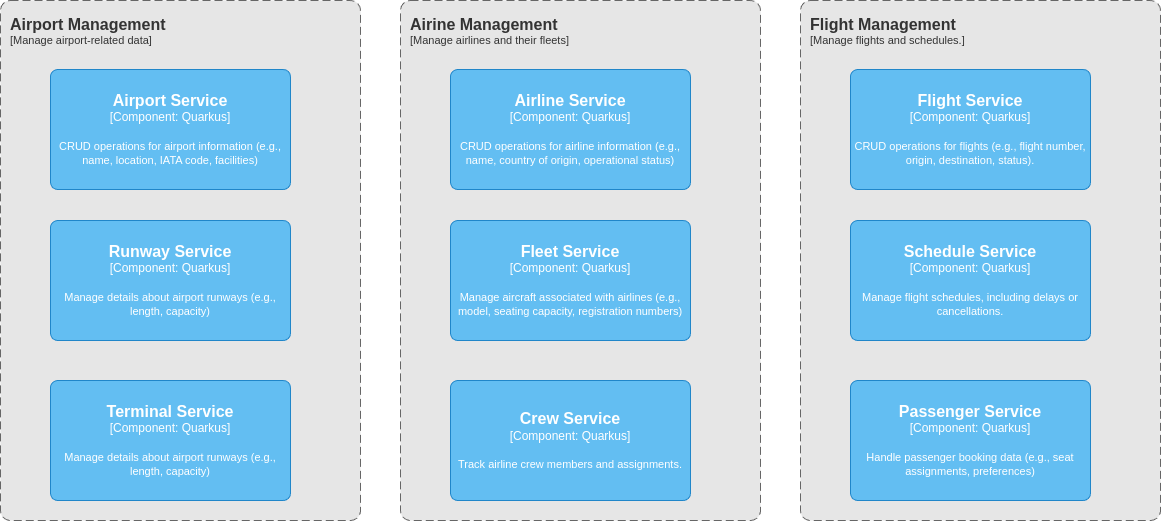

The diagram above was exported from draw.io. Its source (the exported page's mxGraphModel, read from the mxfile embedded in the PNG):
<mxGraphModel dx="612" dy="446" grid="1" gridSize="10" guides="1" tooltips="1" connect="1" arrows="1" fold="1" page="1" pageScale="1" pageWidth="850" pageHeight="1100" background="#ffffff" math="0" shadow="0">
  <root>
    <mxCell id="0" />
    <mxCell id="1" parent="0" />
    <object placeholders="1" c4Name="Airport Management" c4Type="ContainerScopeBoundary" c4Application="Manage airport-related data" label="&lt;font style=&quot;font-size: 16px&quot;&gt;&lt;b&gt;&lt;div style=&quot;text-align: left&quot;&gt;%c4Name%&lt;/div&gt;&lt;/b&gt;&lt;/font&gt;&lt;div style=&quot;text-align: left&quot;&gt;[%c4Application%]&lt;/div&gt;" id="2">
      <mxCell style="rounded=1;fontSize=11;whiteSpace=wrap;html=1;dashed=1;arcSize=20;fillColor=#E6E6E6;strokeColor=#666666;fontColor=#333333;labelBackgroundColor=none;align=left;verticalAlign=top;labelBorderColor=none;spacingTop=0;spacing=10;dashPattern=8 4;metaEdit=1;rotatable=0;perimeter=rectanglePerimeter;noLabel=0;labelPadding=0;allowArrows=0;connectable=0;expand=0;recursiveResize=0;editable=1;pointerEvents=0;absoluteArcSize=1;points=[[0.25,0,0],[0.5,0,0],[0.75,0,0],[1,0.25,0],[1,0.5,0],[1,0.75,0],[0.75,1,0],[0.5,1,0],[0.25,1,0],[0,0.75,0],[0,0.5,0],[0,0.25,0]];" parent="1" vertex="1">
        <mxGeometry x="80" y="80" width="360" height="520" as="geometry" />
      </mxCell>
    </object>
    <object placeholders="1" c4Name="Airport Service" c4Type="Component" c4Technology="Quarkus" c4Description="CRUD operations for airport information (e.g., name, location, IATA code, facilities)" label="&lt;font style=&quot;font-size: 16px&quot;&gt;&lt;b&gt;%c4Name%&lt;/b&gt;&lt;/font&gt;&lt;div&gt;[%c4Type%: %c4Technology%]&lt;/div&gt;&lt;br&gt;&lt;div&gt;&lt;font style=&quot;font-size: 11px&quot;&gt;%c4Description%&lt;/font&gt;&lt;/div&gt;" id="3">
      <mxCell style="rounded=1;whiteSpace=wrap;html=1;labelBackgroundColor=none;fillColor=#63BEF2;fontColor=#ffffff;align=center;arcSize=6;strokeColor=#2086C9;metaEdit=1;resizable=0;points=[[0.25,0,0],[0.5,0,0],[0.75,0,0],[1,0.25,0],[1,0.5,0],[1,0.75,0],[0.75,1,0],[0.5,1,0],[0.25,1,0],[0,0.75,0],[0,0.5,0],[0,0.25,0]];" parent="1" vertex="1">
        <mxGeometry x="130" y="149" width="240" height="120" as="geometry" />
      </mxCell>
    </object>
    <object placeholders="1" c4Name="Runway Service" c4Type="Component" c4Technology="Quarkus" c4Description="Manage details about airport runways (e.g., length, capacity)" label="&lt;font style=&quot;font-size: 16px&quot;&gt;&lt;b&gt;%c4Name%&lt;/b&gt;&lt;/font&gt;&lt;div&gt;[%c4Type%: %c4Technology%]&lt;/div&gt;&lt;br&gt;&lt;div&gt;&lt;font style=&quot;font-size: 11px&quot;&gt;%c4Description%&lt;/font&gt;&lt;/div&gt;" id="4">
      <mxCell style="rounded=1;whiteSpace=wrap;html=1;labelBackgroundColor=none;fillColor=#63BEF2;fontColor=#ffffff;align=center;arcSize=6;strokeColor=#2086C9;metaEdit=1;resizable=0;points=[[0.25,0,0],[0.5,0,0],[0.75,0,0],[1,0.25,0],[1,0.5,0],[1,0.75,0],[0.75,1,0],[0.5,1,0],[0.25,1,0],[0,0.75,0],[0,0.5,0],[0,0.25,0]];" parent="1" vertex="1">
        <mxGeometry x="130" y="300" width="240" height="120" as="geometry" />
      </mxCell>
    </object>
    <object placeholders="1" c4Name="Terminal Service" c4Type="Component" c4Technology="Quarkus" c4Description="Manage details about airport runways (e.g., length, capacity)" label="&lt;font style=&quot;font-size: 16px&quot;&gt;&lt;b&gt;%c4Name%&lt;/b&gt;&lt;/font&gt;&lt;div&gt;[%c4Type%: %c4Technology%]&lt;/div&gt;&lt;br&gt;&lt;div&gt;&lt;font style=&quot;font-size: 11px&quot;&gt;%c4Description%&lt;/font&gt;&lt;/div&gt;" id="5">
      <mxCell style="rounded=1;whiteSpace=wrap;html=1;labelBackgroundColor=none;fillColor=#63BEF2;fontColor=#ffffff;align=center;arcSize=6;strokeColor=#2086C9;metaEdit=1;resizable=0;points=[[0.25,0,0],[0.5,0,0],[0.75,0,0],[1,0.25,0],[1,0.5,0],[1,0.75,0],[0.75,1,0],[0.5,1,0],[0.25,1,0],[0,0.75,0],[0,0.5,0],[0,0.25,0]];" parent="1" vertex="1">
        <mxGeometry x="130" y="460" width="240" height="120" as="geometry" />
      </mxCell>
    </object>
    <object placeholders="1" c4Name="Airine Management" c4Type="ContainerScopeBoundary" c4Application="Manage airlines and their fleets" label="&lt;font style=&quot;font-size: 16px&quot;&gt;&lt;b&gt;&lt;div style=&quot;text-align: left&quot;&gt;%c4Name%&lt;/div&gt;&lt;/b&gt;&lt;/font&gt;&lt;div style=&quot;text-align: left&quot;&gt;[%c4Application%]&lt;/div&gt;" id="6">
      <mxCell style="rounded=1;fontSize=11;whiteSpace=wrap;html=1;dashed=1;arcSize=20;fillColor=#E6E6E6;strokeColor=#666666;fontColor=#333333;labelBackgroundColor=none;align=left;verticalAlign=top;labelBorderColor=none;spacingTop=0;spacing=10;dashPattern=8 4;metaEdit=1;rotatable=0;perimeter=rectanglePerimeter;noLabel=0;labelPadding=0;allowArrows=0;connectable=0;expand=0;recursiveResize=0;editable=1;pointerEvents=0;absoluteArcSize=1;points=[[0.25,0,0],[0.5,0,0],[0.75,0,0],[1,0.25,0],[1,0.5,0],[1,0.75,0],[0.75,1,0],[0.5,1,0],[0.25,1,0],[0,0.75,0],[0,0.5,0],[0,0.25,0]];" parent="1" vertex="1">
        <mxGeometry x="480" y="80" width="360" height="520" as="geometry" />
      </mxCell>
    </object>
    <object placeholders="1" c4Name="Airline Service" c4Type="Component" c4Technology="Quarkus" c4Description="CRUD operations for airline information (e.g., name, country of origin, operational status)" label="&lt;font style=&quot;font-size: 16px&quot;&gt;&lt;b&gt;%c4Name%&lt;/b&gt;&lt;/font&gt;&lt;div&gt;[%c4Type%: %c4Technology%]&lt;/div&gt;&lt;br&gt;&lt;div&gt;&lt;font style=&quot;font-size: 11px&quot;&gt;%c4Description%&lt;/font&gt;&lt;/div&gt;" id="7">
      <mxCell style="rounded=1;whiteSpace=wrap;html=1;labelBackgroundColor=none;fillColor=#63BEF2;fontColor=#ffffff;align=center;arcSize=6;strokeColor=#2086C9;metaEdit=1;resizable=0;points=[[0.25,0,0],[0.5,0,0],[0.75,0,0],[1,0.25,0],[1,0.5,0],[1,0.75,0],[0.75,1,0],[0.5,1,0],[0.25,1,0],[0,0.75,0],[0,0.5,0],[0,0.25,0]];" parent="1" vertex="1">
        <mxGeometry x="530" y="149" width="240" height="120" as="geometry" />
      </mxCell>
    </object>
    <object placeholders="1" c4Name="Fleet Service" c4Type="Component" c4Technology="Quarkus" c4Description="Manage aircraft associated with airlines (e.g., model, seating capacity, registration numbers)" label="&lt;font style=&quot;font-size: 16px&quot;&gt;&lt;b&gt;%c4Name%&lt;/b&gt;&lt;/font&gt;&lt;div&gt;[%c4Type%: %c4Technology%]&lt;/div&gt;&lt;br&gt;&lt;div&gt;&lt;font style=&quot;font-size: 11px&quot;&gt;%c4Description%&lt;/font&gt;&lt;/div&gt;" id="8">
      <mxCell style="rounded=1;whiteSpace=wrap;html=1;labelBackgroundColor=none;fillColor=#63BEF2;fontColor=#ffffff;align=center;arcSize=6;strokeColor=#2086C9;metaEdit=1;resizable=0;points=[[0.25,0,0],[0.5,0,0],[0.75,0,0],[1,0.25,0],[1,0.5,0],[1,0.75,0],[0.75,1,0],[0.5,1,0],[0.25,1,0],[0,0.75,0],[0,0.5,0],[0,0.25,0]];" parent="1" vertex="1">
        <mxGeometry x="530" y="300" width="240" height="120" as="geometry" />
      </mxCell>
    </object>
    <object placeholders="1" c4Name="Crew Service" c4Type="Component" c4Technology="Quarkus" c4Description="Track airline crew members and assignments.&#10;" label="&lt;font style=&quot;font-size: 16px&quot;&gt;&lt;b&gt;%c4Name%&lt;/b&gt;&lt;/font&gt;&lt;div&gt;[%c4Type%: %c4Technology%]&lt;/div&gt;&lt;br&gt;&lt;div&gt;&lt;font style=&quot;font-size: 11px&quot;&gt;%c4Description%&lt;/font&gt;&lt;/div&gt;" id="9">
      <mxCell style="rounded=1;whiteSpace=wrap;html=1;labelBackgroundColor=none;fillColor=#63BEF2;fontColor=#ffffff;align=center;arcSize=6;strokeColor=#2086C9;metaEdit=1;resizable=0;points=[[0.25,0,0],[0.5,0,0],[0.75,0,0],[1,0.25,0],[1,0.5,0],[1,0.75,0],[0.75,1,0],[0.5,1,0],[0.25,1,0],[0,0.75,0],[0,0.5,0],[0,0.25,0]];" parent="1" vertex="1">
        <mxGeometry x="530" y="460" width="240" height="120" as="geometry" />
      </mxCell>
    </object>
    <object placeholders="1" c4Name="Flight Management" c4Type="ContainerScopeBoundary" c4Application="Manage flights and schedules." label="&lt;font style=&quot;font-size: 16px&quot;&gt;&lt;b&gt;&lt;div style=&quot;text-align: left&quot;&gt;%c4Name%&lt;/div&gt;&lt;/b&gt;&lt;/font&gt;&lt;div style=&quot;text-align: left&quot;&gt;[%c4Application%]&lt;/div&gt;" id="10">
      <mxCell style="rounded=1;fontSize=11;whiteSpace=wrap;html=1;dashed=1;arcSize=20;fillColor=#E6E6E6;strokeColor=#666666;fontColor=#333333;labelBackgroundColor=none;align=left;verticalAlign=top;labelBorderColor=none;spacingTop=0;spacing=10;dashPattern=8 4;metaEdit=1;rotatable=0;perimeter=rectanglePerimeter;noLabel=0;labelPadding=0;allowArrows=0;connectable=0;expand=0;recursiveResize=0;editable=1;pointerEvents=0;absoluteArcSize=1;points=[[0.25,0,0],[0.5,0,0],[0.75,0,0],[1,0.25,0],[1,0.5,0],[1,0.75,0],[0.75,1,0],[0.5,1,0],[0.25,1,0],[0,0.75,0],[0,0.5,0],[0,0.25,0]];" parent="1" vertex="1">
        <mxGeometry x="880" y="80" width="360" height="520" as="geometry" />
      </mxCell>
    </object>
    <object placeholders="1" c4Name="Flight Service" c4Type="Component" c4Technology="Quarkus" c4Description="CRUD operations for flights (e.g., flight number, origin, destination, status)." label="&lt;font style=&quot;font-size: 16px&quot;&gt;&lt;b&gt;%c4Name%&lt;/b&gt;&lt;/font&gt;&lt;div&gt;[%c4Type%: %c4Technology%]&lt;/div&gt;&lt;br&gt;&lt;div&gt;&lt;font style=&quot;font-size: 11px&quot;&gt;%c4Description%&lt;/font&gt;&lt;/div&gt;" id="11">
      <mxCell style="rounded=1;whiteSpace=wrap;html=1;labelBackgroundColor=none;fillColor=#63BEF2;fontColor=#ffffff;align=center;arcSize=6;strokeColor=#2086C9;metaEdit=1;resizable=0;points=[[0.25,0,0],[0.5,0,0],[0.75,0,0],[1,0.25,0],[1,0.5,0],[1,0.75,0],[0.75,1,0],[0.5,1,0],[0.25,1,0],[0,0.75,0],[0,0.5,0],[0,0.25,0]];" parent="1" vertex="1">
        <mxGeometry x="930" y="149" width="240" height="120" as="geometry" />
      </mxCell>
    </object>
    <object placeholders="1" c4Name="Schedule Service" c4Type="Component" c4Technology="Quarkus" c4Description="Manage flight schedules, including delays or cancellations." label="&lt;font style=&quot;font-size: 16px&quot;&gt;&lt;b&gt;%c4Name%&lt;/b&gt;&lt;/font&gt;&lt;div&gt;[%c4Type%: %c4Technology%]&lt;/div&gt;&lt;br&gt;&lt;div&gt;&lt;font style=&quot;font-size: 11px&quot;&gt;%c4Description%&lt;/font&gt;&lt;/div&gt;" id="12">
      <mxCell style="rounded=1;whiteSpace=wrap;html=1;labelBackgroundColor=none;fillColor=#63BEF2;fontColor=#ffffff;align=center;arcSize=6;strokeColor=#2086C9;metaEdit=1;resizable=0;points=[[0.25,0,0],[0.5,0,0],[0.75,0,0],[1,0.25,0],[1,0.5,0],[1,0.75,0],[0.75,1,0],[0.5,1,0],[0.25,1,0],[0,0.75,0],[0,0.5,0],[0,0.25,0]];" parent="1" vertex="1">
        <mxGeometry x="930" y="300" width="240" height="120" as="geometry" />
      </mxCell>
    </object>
    <object placeholders="1" c4Name="Passenger Service" c4Type="Component" c4Technology="Quarkus" c4Description="Handle passenger booking data (e.g., seat assignments, preferences)" label="&lt;font style=&quot;font-size: 16px&quot;&gt;&lt;b&gt;%c4Name%&lt;/b&gt;&lt;/font&gt;&lt;div&gt;[%c4Type%: %c4Technology%]&lt;/div&gt;&lt;br&gt;&lt;div&gt;&lt;font style=&quot;font-size: 11px&quot;&gt;%c4Description%&lt;/font&gt;&lt;/div&gt;" id="13">
      <mxCell style="rounded=1;whiteSpace=wrap;html=1;labelBackgroundColor=none;fillColor=#63BEF2;fontColor=#ffffff;align=center;arcSize=6;strokeColor=#2086C9;metaEdit=1;resizable=0;points=[[0.25,0,0],[0.5,0,0],[0.75,0,0],[1,0.25,0],[1,0.5,0],[1,0.75,0],[0.75,1,0],[0.5,1,0],[0.25,1,0],[0,0.75,0],[0,0.5,0],[0,0.25,0]];" parent="1" vertex="1">
        <mxGeometry x="930" y="460" width="240" height="120" as="geometry" />
      </mxCell>
    </object>
  </root>
</mxGraphModel>